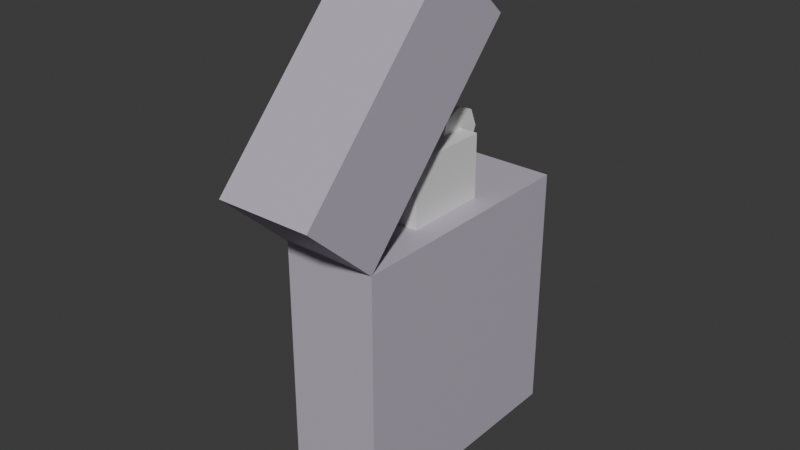 # Source: Lighter.blend  (saved by Blender 4.2.66; exported with 4.5.12 LTS)
import bpy
from mathutils import Matrix  # noqa: F401  (used for matrix-valued properties, if any)

bpy.ops.wm.read_factory_settings(use_empty=True)
scene = bpy.context.scene
scene.name = 'Scene'

# ---- collections
col_collection = bpy.data.collections.new('Collection'); scene.collection.children.link(col_collection)

# ---- materials (node trees are filled in below, after node groups)
mat_silver = bpy.data.materials.new('Silver')
mat_silver.alpha_threshold = 0.0
mat_silver.use_transparent_shadow = False
mat_silver.roughness = 0.5
mat_silver.line_color = (0.0, 0.0, 0.0, 1.0)
mat_metal = bpy.data.materials.new('Metal')

# ---- material node trees
mat_silver.use_nodes = True; mat_silver.node_tree.nodes.clear()
_N = mat_silver.node_tree.nodes; _L = mat_silver.node_tree.links
n0 = _N.new('ShaderNodeOutputMaterial'); n0.name = 'Material Output'; n0.location = (300, 300)
n1 = _N.new('ShaderNodeBsdfPrincipled'); n1.name = 'Principled BSDF'; n1.location = (10, 300)
n1.inputs[0].default_value = (0.51, 0.4641, 0.5585, 1.0)
n1.inputs[3].default_value = 1.45
_L.new(n1.outputs[0], n0.inputs[0])
n0.is_active_output = True
mat_metal.use_nodes = True; mat_metal.node_tree.nodes.clear()
_N = mat_metal.node_tree.nodes; _L = mat_metal.node_tree.links
n0 = _N.new('ShaderNodeBsdfPrincipled'); n0.name = 'Principled BSDF'; n0.location = (10, 300)
n1 = _N.new('ShaderNodeOutputMaterial'); n1.name = 'Material Output'; n1.location = (300, 300)
_L.new(n0.outputs[0], n1.inputs[0])
n1.is_active_output = True

# ---- world
world_world = bpy.data.worlds.new('World'); scene.world = world_world
world_world.use_nodes = True; world_world.node_tree.nodes.clear()
_N = world_world.node_tree.nodes; _L = world_world.node_tree.links
n0 = _N.new('ShaderNodeOutputWorld'); n0.name = 'World Output'; n0.location = (300, 300)
n1 = _N.new('ShaderNodeBackground'); n1.name = 'Background'; n1.location = (10, 300)
n1.inputs[0].default_value = (0.05088, 0.05088, 0.05088, 1.0)
_L.new(n1.outputs[0], n0.inputs[0])
n0.is_active_output = True
world_world.color = (0.05088, 0.05088, 0.05088)
world_world.sun_shadow_jitter_overblur = 0.0

# ---- meshes
me_cube = bpy.data.meshes.new('Cube')
me_cube.from_pydata([(-0.2604, 1.0, 1.0), (-0.2604, 1.0, -1.0), (-0.2604, -1.0, 1.0), (-0.2604, -1.0, -1.0), (-1.0, 1.0, 1.0), (-1.0, 1.0, -1.0), (-1.0, -1.0, 1.0), (-1.0, -1.0, -1.0), (-0.2604, -1.557, 1.515), (-1.0, -1.557, 1.515), (-0.2604, 0.3, 2.4), (-1.0, 0.3, 2.4), (-0.2604, -0.2571, 2.915), (-1.0, -0.2571, 2.915), (-1.0, 0.3333, -1.0), (-1.0, -0.3333, -1.0), (-0.2604, 0.3333, 1.0), (-0.2604, -0.3333, 1.0), (-1.0, -0.3333, 1.0), (-1.0, 0.3333, 1.0), (-0.2604, -0.3333, -1.0), (-0.2604, 0.3333, -1.0), (-0.4416, 1.0, -1.0), (-0.8188, 1.0, -1.0), (-0.8188, -1.0, -1.0), (-0.4416, -1.0, -1.0), (-0.8188, 1.0, 1.0), (-0.4416, 1.0, 1.0), (-0.4416, 0.3333, -1.0), (-0.8188, 0.3333, -1.0), (-0.4416, -0.3333, -1.0), (-0.8188, -0.3333, -1.0), (-0.8188, 0.3333, 1.0), (-0.4416, 0.3333, 1.0), (-0.8188, -0.3333, 1.0), (-0.4416, -0.3333, 1.0), (-0.8188, 0.3333, 1.5), (-0.4416, 0.3333, 1.5), (-0.8188, -0.3333, 1.5), (-0.4416, -0.3333, 1.5)], [], [(17, 35, 34, 18, 6, 2), (3, 2, 6, 7, 24, 25), (14, 19, 4, 5), (30, 20, 3, 25), (20, 17, 2, 3), (22, 27, 0, 1), (9, 13, 11, 6), (11, 13, 12, 10), (2, 10, 12, 8), (8, 12, 13, 9), (6, 11, 10, 2), (8, 9, 6, 2), (1, 0, 16, 21), (21, 16, 17, 20), (22, 1, 21, 28), (28, 21, 20, 30), (7, 6, 18, 15), (15, 18, 19, 14), (26, 4, 19, 32), (32, 19, 18, 34), (16, 33, 35, 17), (35, 33, 37, 39), (0, 27, 33, 16), (27, 26, 32, 33), (14, 29, 31, 15), (29, 28, 30, 31), (5, 23, 29, 14), (23, 22, 28, 29), (5, 4, 26, 23), (23, 26, 27, 22), (15, 31, 24, 7), (31, 30, 25, 24), (37, 36, 38, 39), (32, 34, 38, 36), (34, 35, 39, 38), (33, 32, 36, 37)])
me_cube.polygons.foreach_set('material_index', [0, 0, 0, 0, 0, 0, 0, 0, 0, 0, 0, 0, 0, 0, 0, 0, 0, 0, 0, 0, 0, 1, 0, 0, 0, 0, 0, 0, 0, 0, 0, 0, 1, 1, 1, 1])
_uv = me_cube.uv_layers.new(name='UVMap')
_uv.uv.foreach_set('vector', [0.625, 0.6667, 0.7083, 0.6667, 0.7917, 0.6667, 0.875, 0.6667, 0.875, 0.75, 0.625, 0.75, 0.375, 0.75, 0.625, 0.75, 0.625, 1.0, 0.375, 1.0, 0.375, 0.9167, 0.375, 0.8333, 0.375, 0.1667, 0.625, 0.1667, 0.625, 0.25, 0.375, 0.25, 0.2917, 0.6667, 0.375, 0.6667, 0.375, 0.75, 0.2917, 0.75, 0.375, 0.6667, 0.625, 0.6667, 0.625, 0.75, 0.375, 0.75, 0.375, 0.4167, 0.625, 0.4167, 0.625, 0.5, 0.375, 0.5, 0.0, 0.0, 0.0, 0.0, 0.0, 0.0, 0.0, 0.0, 0.875, 0.75, 0.875, 0.75, 0.625, 0.75, 0.625, 0.75, 0.0, 0.0, 0.0, 0.0, 0.0, 0.0, 0.0, 0.0, 0.0, 0.0, 0.0, 0.0, 0.0, 0.0, 0.0, 0.0, 0.625, 1.0, 0.625, 1.0, 0.625, 0.75, 0.625, 0.75, 0.0, 0.0, 0.0, 0.0, 0.0, 0.0, 0.0, 0.0, 0.375, 0.5, 0.625, 0.5, 0.625, 0.5833, 0.375, 0.5833, 0.375, 0.5833, 0.625, 0.5833, 0.625, 0.6667, 0.375, 0.6667, 0.2917, 0.5, 0.375, 0.5, 0.375, 0.5833, 0.2917, 0.5833, 0.2917, 0.5833, 0.375, 0.5833, 0.375, 0.6667, 0.2917, 0.6667, 0.375, 0.0, 0.625, 0.0, 0.625, 0.08333, 0.375, 0.08333, 0.375, 0.08333, 0.625, 0.08333, 0.625, 0.1667, 0.375, 0.1667, 0.7917, 0.5, 0.875, 0.5, 0.875, 0.5833, 0.7917, 0.5833, 0.7917, 0.5833, 0.875, 0.5833, 0.875, 0.6667, 0.7917, 0.6667, 0.625, 0.5833, 0.7083, 0.5833, 0.7083, 0.6667, 0.625, 0.6667, 0.7083, 0.6667, 0.7083, 0.5833, 0.7083, 0.5833, 0.7083, 0.6667, 0.625, 0.5, 0.7083, 0.5, 0.7083, 0.5833, 0.625, 0.5833, 0.7083, 0.5, 0.7917, 0.5, 0.7917, 0.5833, 0.7083, 0.5833, 0.125, 0.5833, 0.2083, 0.5833, 0.2083, 0.6667, 0.125, 0.6667, 0.2083, 0.5833, 0.2917, 0.5833, 0.2917, 0.6667, 0.2083, 0.6667, 0.125, 0.5, 0.2083, 0.5, 0.2083, 0.5833, 0.125, 0.5833, 0.2083, 0.5, 0.2917, 0.5, 0.2917, 0.5833, 0.2083, 0.5833, 0.375, 0.25, 0.625, 0.25, 0.625, 0.3333, 0.375, 0.3333, 0.375, 0.3333, 0.625, 0.3333, 0.625, 0.4167, 0.375, 0.4167, 0.125, 0.6667, 0.2083, 0.6667, 0.2083, 0.75, 0.125, 0.75, 0.2083, 0.6667, 0.2917, 0.6667, 0.2917, 0.75, 0.2083, 0.75, 0.7083, 0.5833, 0.7917, 0.5833, 0.7917, 0.6667, 0.7083, 0.6667, 0.7917, 0.5833, 0.7917, 0.6667, 0.7917, 0.6667, 0.7917, 0.5833, 0.7917, 0.6667, 0.7083, 0.6667, 0.7083, 0.6667, 0.7917, 0.6667, 0.7083, 0.5833, 0.7917, 0.5833, 0.7917, 0.5833, 0.7083, 0.5833])
me_cube.materials.append(mat_silver)
me_cube.materials.append(mat_metal)
me_cube.use_mirror_vertex_groups = False
me_cube.update()
me_cylinder = bpy.data.meshes.new('Cylinder')
me_cylinder.from_pydata([(7.451e-09, 1.0, -0.2), (7.451e-09, 1.0, 0.2), (0.7071, 0.7071, -0.2), (0.7071, 0.7071, 0.2), (1.0, 0.0, -0.2), (1.0, 0.0, 0.2), (0.7071, -0.7071, -0.2), (0.7071, -0.7071, 0.2), (7.451e-09, -1.0, -0.2), (7.451e-09, -1.0, 0.2), (-0.7071, -0.7071, -0.2), (-0.7071, -0.7071, 0.2), (-1.0, 0.0, -0.2), (-1.0, 0.0, 0.2), (-0.7071, 0.7071, -0.2), (-0.7071, 0.7071, 0.2)], [], [(0, 1, 3, 2), (2, 3, 5, 4), (4, 5, 7, 6), (6, 7, 9, 8), (8, 9, 11, 10), (10, 11, 13, 12), (3, 1, 15, 13, 11, 9, 7, 5), (12, 13, 15, 14), (14, 15, 1, 0), (0, 2, 4, 6, 8, 10, 12, 14)])
_uv = me_cylinder.uv_layers.new(name='UVMap')
_uv.uv.foreach_set('vector', [1.0, 0.5, 1.0, 1.0, 0.875, 1.0, 0.875, 0.5, 0.875, 0.5, 0.875, 1.0, 0.75, 1.0, 0.75, 0.5, 0.75, 0.5, 0.75, 1.0, 0.625, 1.0, 0.625, 0.5, 0.625, 0.5, 0.625, 1.0, 0.5, 1.0, 0.5, 0.5, 0.5, 0.5, 0.5, 1.0, 0.375, 1.0, 0.375, 0.5, 0.375, 0.5, 0.375, 1.0, 0.25, 1.0, 0.25, 0.5, 0.4197, 0.4197, 0.25, 0.49, 0.08029, 0.4197, 0.01, 0.25, 0.08029, 0.08029, 0.25, 0.01, 0.4197, 0.08029, 0.49, 0.25, 0.25, 0.5, 0.25, 1.0, 0.125, 1.0, 0.125, 0.5, 0.125, 0.5, 0.125, 1.0, 0.0, 1.0, 0.0, 0.5, 0.75, 0.49, 0.9197, 0.4197, 0.99, 0.25, 0.9197, 0.08029, 0.75, 0.01, 0.5803, 0.08029, 0.51, 0.25, 0.5803, 0.4197])
me_cylinder.materials.append(mat_metal)
me_cylinder.update()

# ---- objects
ob_cube = bpy.data.objects.new('Cube', me_cube)
ob_cylinder = bpy.data.objects.new('Cylinder', me_cylinder)

# ---- transforms, parenting, visibility, modifiers, constraints
ob_cube.location = (0.0, 0.0, 0.0)
ob_cube.lock_rotations_4d = False
ob_cube.empty_display_type = 'ARROWS'
ob_cube.lineart.crease_threshold = 0.0
ob_cylinder.location = (-0.6174, 0.3101, 1.474)
ob_cylinder.rotation_euler = (1.571, 0.0, 1.571)
ob_cylinder.scale = (0.1932, 0.1932, 0.1932)

# ---- collection membership
col_collection.objects.link(ob_cube)
col_collection.objects.link(ob_cylinder)

# ---- scene / render settings (as saved in the file)
scene.frame_start = 1; scene.frame_end = 250; scene.frame_set(1)
scene.render.engine = 'BLENDER_EEVEE_NEXT'
bpy.context.view_layer.update()

# ---- added for rendering (the .blend has no active camera and no usable light): camera, sun
cam_auto = bpy.data.cameras.new('AutoCamera')
cam_auto.lens = 50.0
cam_auto.sensor_width = 36.0
cam_auto.clip_end = 1000.0
ob_auto_camera = bpy.data.objects.new('AutoCamera', cam_auto)
scene.collection.objects.link(ob_auto_camera)
ob_auto_camera.location = (3.75018, -5.53501, 4.4619)
ob_auto_camera.rotation_euler = (1.09748, -7.21219e-08, 0.694738)
scene.camera = ob_auto_camera
light_auto_sun = bpy.data.lights.new('AutoSun', 'SUN')
light_auto_sun.energy = 3.0
light_auto_sun.angle = 0.0523599
ob_auto_sun = bpy.data.objects.new('AutoSun', light_auto_sun)
scene.collection.objects.link(ob_auto_sun)
ob_auto_sun.rotation_euler = (0.872665, 0.174533, 0.523599)
bpy.context.view_layer.update()

